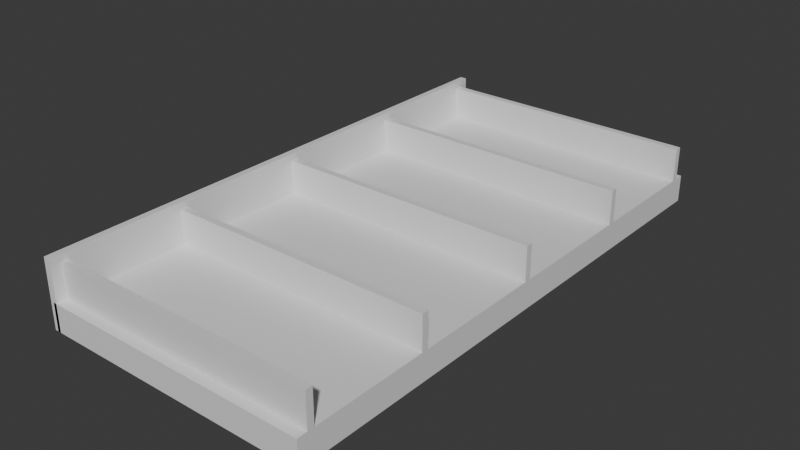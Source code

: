 # Source: Bookshelf_Left.blend  (saved by Blender 4.0.36; exported with 4.5.12 LTS)
import bpy
from mathutils import Matrix  # noqa: F401  (used for matrix-valued properties, if any)

bpy.ops.wm.read_factory_settings(use_empty=True)
scene = bpy.context.scene
scene.name = 'Scene'

# ---- collections
col_bookshelf = bpy.data.collections.new('Bookshelf'); scene.collection.children.link(col_bookshelf)

# ---- materials (node trees are filled in below, after node groups)
mat_material = bpy.data.materials.new('Material')
mat_material.alpha_threshold = 0.0
mat_material.use_transparent_shadow = False
mat_material.roughness = 0.5
mat_material.line_color = (0.0, 0.0, 0.0, 1.0)
mat_material_004 = bpy.data.materials.new('Material.004')
mat_material_004.alpha_threshold = 0.0
mat_material_004.use_transparent_shadow = False
mat_material_004.roughness = 0.5
mat_material_004.line_color = (0.0, 0.0, 0.0, 1.0)
mat_material_005 = bpy.data.materials.new('Material.005')
mat_material_005.alpha_threshold = 0.0
mat_material_005.use_transparent_shadow = False
mat_material_005.roughness = 0.5
mat_material_005.line_color = (0.0, 0.0, 0.0, 1.0)
mat_material_008 = bpy.data.materials.new('Material.008')
mat_material_008.alpha_threshold = 0.0
mat_material_008.use_transparent_shadow = False
mat_material_008.roughness = 0.5
mat_material_008.line_color = (0.0, 0.0, 0.0, 1.0)
mat_material_009 = bpy.data.materials.new('Material.009')
mat_material_009.alpha_threshold = 0.0
mat_material_009.use_transparent_shadow = False
mat_material_009.roughness = 0.5
mat_material_009.line_color = (0.0, 0.0, 0.0, 1.0)
mat_material_010 = bpy.data.materials.new('Material.010')
mat_material_010.alpha_threshold = 0.0
mat_material_010.use_transparent_shadow = False
mat_material_010.roughness = 0.5
mat_material_010.line_color = (0.0, 0.0, 0.0, 1.0)
mat_material_011 = bpy.data.materials.new('Material.011')
mat_material_011.alpha_threshold = 0.0
mat_material_011.use_transparent_shadow = False
mat_material_011.roughness = 0.5
mat_material_011.line_color = (0.0, 0.0, 0.0, 1.0)

# ---- material node trees
mat_material.use_nodes = True; mat_material.node_tree.nodes.clear()
_N = mat_material.node_tree.nodes; _L = mat_material.node_tree.links
n0 = _N.new('ShaderNodeOutputMaterial'); n0.name = 'Material Output'; n0.location = (300, 300)
n1 = _N.new('ShaderNodeBsdfPrincipled'); n1.name = 'Principled BSDF'; n1.location = (10, 300)
n1.inputs[3].default_value = 1.45
_L.new(n1.outputs[0], n0.inputs[0])
n0.is_active_output = True
mat_material_004.use_nodes = True; mat_material_004.node_tree.nodes.clear()
_N = mat_material_004.node_tree.nodes; _L = mat_material_004.node_tree.links
n0 = _N.new('ShaderNodeOutputMaterial'); n0.name = 'Material Output'; n0.location = (300, 300)
n1 = _N.new('ShaderNodeBsdfPrincipled'); n1.name = 'Principled BSDF'; n1.location = (10, 300)
n1.inputs[3].default_value = 1.45
_L.new(n1.outputs[0], n0.inputs[0])
n0.is_active_output = True
mat_material_005.use_nodes = True; mat_material_005.node_tree.nodes.clear()
_N = mat_material_005.node_tree.nodes; _L = mat_material_005.node_tree.links
n0 = _N.new('ShaderNodeOutputMaterial'); n0.name = 'Material Output'; n0.location = (300, 300)
n1 = _N.new('ShaderNodeBsdfPrincipled'); n1.name = 'Principled BSDF'; n1.location = (10, 300)
n1.inputs[3].default_value = 1.45
_L.new(n1.outputs[0], n0.inputs[0])
n0.is_active_output = True
mat_material_008.use_nodes = True; mat_material_008.node_tree.nodes.clear()
_N = mat_material_008.node_tree.nodes; _L = mat_material_008.node_tree.links
n0 = _N.new('ShaderNodeOutputMaterial'); n0.name = 'Material Output'; n0.location = (300, 300)
n1 = _N.new('ShaderNodeBsdfPrincipled'); n1.name = 'Principled BSDF'; n1.location = (10, 300)
n1.inputs[3].default_value = 1.45
_L.new(n1.outputs[0], n0.inputs[0])
n0.is_active_output = True
mat_material_009.use_nodes = True; mat_material_009.node_tree.nodes.clear()
_N = mat_material_009.node_tree.nodes; _L = mat_material_009.node_tree.links
n0 = _N.new('ShaderNodeOutputMaterial'); n0.name = 'Material Output'; n0.location = (300, 300)
n1 = _N.new('ShaderNodeBsdfPrincipled'); n1.name = 'Principled BSDF'; n1.location = (10, 300)
n1.inputs[3].default_value = 1.45
_L.new(n1.outputs[0], n0.inputs[0])
n0.is_active_output = True
mat_material_010.use_nodes = True; mat_material_010.node_tree.nodes.clear()
_N = mat_material_010.node_tree.nodes; _L = mat_material_010.node_tree.links
n0 = _N.new('ShaderNodeOutputMaterial'); n0.name = 'Material Output'; n0.location = (300, 300)
n1 = _N.new('ShaderNodeBsdfPrincipled'); n1.name = 'Principled BSDF'; n1.location = (10, 300)
n1.inputs[3].default_value = 1.45
_L.new(n1.outputs[0], n0.inputs[0])
n0.is_active_output = True
mat_material_011.use_nodes = True; mat_material_011.node_tree.nodes.clear()
_N = mat_material_011.node_tree.nodes; _L = mat_material_011.node_tree.links
n0 = _N.new('ShaderNodeOutputMaterial'); n0.name = 'Material Output'; n0.location = (300, 300)
n1 = _N.new('ShaderNodeBsdfPrincipled'); n1.name = 'Principled BSDF'; n1.location = (10, 300)
n1.inputs[3].default_value = 1.45
_L.new(n1.outputs[0], n0.inputs[0])
n0.is_active_output = True

# ---- world
world_world = bpy.data.worlds.new('World'); scene.world = world_world
world_world.use_nodes = True; world_world.node_tree.nodes.clear()
_N = world_world.node_tree.nodes; _L = world_world.node_tree.links
n0 = _N.new('ShaderNodeOutputWorld'); n0.name = 'World Output'; n0.location = (300, 300)
n1 = _N.new('ShaderNodeBackground'); n1.name = 'Background'; n1.location = (10, 300)
n1.inputs[0].default_value = (0.05088, 0.05088, 0.05088, 1.0)
_L.new(n1.outputs[0], n0.inputs[0])
n0.is_active_output = True
world_world.color = (0.05088, 0.05088, 0.05088)
world_world.use_sun_shadow = False
world_world.sun_shadow_jitter_overblur = 0.0

# ---- meshes
me_cube = bpy.data.meshes.new('Cube')
me_cube.from_pydata([(1.0, 1.0, 1.0), (1.0, 1.0, -1.0), (1.0, -1.0, 1.0), (1.0, -1.0, -1.0), (-1.0, 1.0, 1.0), (-1.0, 1.0, -1.0), (-1.0, -1.0, 1.0), (-1.0, -1.0, -1.0)], [], [(0, 4, 6, 2), (3, 2, 6, 7), (7, 6, 4, 5), (5, 1, 3, 7), (1, 0, 2, 3), (5, 4, 0, 1)])
_uv = me_cube.uv_layers.new(name='UVMap')
_uv.uv.foreach_set('vector', [0.625, 0.5, 0.875, 0.5, 0.875, 0.75, 0.625, 0.75, 0.375, 0.75, 0.625, 0.75, 0.625, 1.0, 0.375, 1.0, 0.375, 0.0, 0.625, 0.0, 0.625, 0.25, 0.375, 0.25, 0.125, 0.5, 0.375, 0.5, 0.375, 0.75, 0.125, 0.75, 0.375, 0.5, 0.625, 0.5, 0.625, 0.75, 0.375, 0.75, 0.375, 0.25, 0.625, 0.25, 0.625, 0.5, 0.375, 0.5])
me_cube.materials.append(mat_material)
me_cube.use_mirror_vertex_groups = False
me_cube.update()
me_cube_004 = bpy.data.meshes.new('Cube.004')
me_cube_004.from_pydata([(1.0, 1.0, 1.0), (1.0, 1.0, -1.0), (1.0, -1.0, 1.0), (1.0, -1.0, -1.0), (-1.0, 1.0, 1.0), (-1.0, 1.0, -1.0), (-1.0, -1.0, 1.0), (-1.0, -1.0, -1.0)], [], [(0, 4, 6, 2), (3, 2, 6, 7), (7, 6, 4, 5), (5, 1, 3, 7), (1, 0, 2, 3), (5, 4, 0, 1)])
_uv = me_cube_004.uv_layers.new(name='UVMap')
_uv.uv.foreach_set('vector', [0.625, 0.5, 0.875, 0.5, 0.875, 0.75, 0.625, 0.75, 0.375, 0.75, 0.625, 0.75, 0.625, 1.0, 0.375, 1.0, 0.375, 0.0, 0.625, 0.0, 0.625, 0.25, 0.375, 0.25, 0.125, 0.5, 0.375, 0.5, 0.375, 0.75, 0.125, 0.75, 0.375, 0.5, 0.625, 0.5, 0.625, 0.75, 0.375, 0.75, 0.375, 0.25, 0.625, 0.25, 0.625, 0.5, 0.375, 0.5])
me_cube_004.materials.append(mat_material_004)
me_cube_004.use_mirror_vertex_groups = False
me_cube_004.update()
me_cube_005 = bpy.data.meshes.new('Cube.005')
me_cube_005.from_pydata([(1.0, 1.0, 1.0), (1.0, 1.0, -1.0), (1.0, -1.0, 1.0), (1.0, -1.0, -1.0), (-1.0, 1.0, 1.0), (-1.0, 1.0, -1.0), (-1.0, -1.0, 1.0), (-1.0, -1.0, -1.0)], [], [(0, 4, 6, 2), (3, 2, 6, 7), (7, 6, 4, 5), (5, 1, 3, 7), (1, 0, 2, 3), (5, 4, 0, 1)])
_uv = me_cube_005.uv_layers.new(name='UVMap')
_uv.uv.foreach_set('vector', [0.625, 0.5, 0.875, 0.5, 0.875, 0.75, 0.625, 0.75, 0.375, 0.75, 0.625, 0.75, 0.625, 1.0, 0.375, 1.0, 0.375, 0.0, 0.625, 0.0, 0.625, 0.25, 0.375, 0.25, 0.125, 0.5, 0.375, 0.5, 0.375, 0.75, 0.125, 0.75, 0.375, 0.5, 0.625, 0.5, 0.625, 0.75, 0.375, 0.75, 0.375, 0.25, 0.625, 0.25, 0.625, 0.5, 0.375, 0.5])
me_cube_005.materials.append(mat_material_005)
me_cube_005.use_mirror_vertex_groups = False
me_cube_005.update()
me_cube_008 = bpy.data.meshes.new('Cube.008')
me_cube_008.from_pydata([(1.0, 1.0, 1.0), (1.0, 1.0, -1.0), (1.0, -1.0, 1.0), (1.0, -1.0, -1.0), (-1.0, 1.0, 1.0), (-1.0, 1.0, -1.0), (-1.0, -1.0, 1.0), (-1.0, -1.0, -1.0)], [], [(0, 4, 6, 2), (3, 2, 6, 7), (7, 6, 4, 5), (5, 1, 3, 7), (1, 0, 2, 3), (5, 4, 0, 1)])
_uv = me_cube_008.uv_layers.new(name='UVMap')
_uv.uv.foreach_set('vector', [0.625, 0.5, 0.875, 0.5, 0.875, 0.75, 0.625, 0.75, 0.375, 0.75, 0.625, 0.75, 0.625, 1.0, 0.375, 1.0, 0.375, 0.0, 0.625, 0.0, 0.625, 0.25, 0.375, 0.25, 0.125, 0.5, 0.375, 0.5, 0.375, 0.75, 0.125, 0.75, 0.375, 0.5, 0.625, 0.5, 0.625, 0.75, 0.375, 0.75, 0.375, 0.25, 0.625, 0.25, 0.625, 0.5, 0.375, 0.5])
me_cube_008.materials.append(mat_material_008)
me_cube_008.use_mirror_vertex_groups = False
me_cube_008.update()
me_cube_009 = bpy.data.meshes.new('Cube.009')
me_cube_009.from_pydata([(1.0, 1.0, 1.0), (1.0, 1.0, -1.0), (1.0, -1.0, 1.0), (1.0, -1.0, -1.0), (-1.0, 1.0, 1.0), (-1.0, 1.0, -1.0), (-1.0, -1.0, 1.0), (-1.0, -1.0, -1.0)], [], [(0, 4, 6, 2), (3, 2, 6, 7), (7, 6, 4, 5), (5, 1, 3, 7), (1, 0, 2, 3), (5, 4, 0, 1)])
_uv = me_cube_009.uv_layers.new(name='UVMap')
_uv.uv.foreach_set('vector', [0.625, 0.5, 0.875, 0.5, 0.875, 0.75, 0.625, 0.75, 0.375, 0.75, 0.625, 0.75, 0.625, 1.0, 0.375, 1.0, 0.375, 0.0, 0.625, 0.0, 0.625, 0.25, 0.375, 0.25, 0.125, 0.5, 0.375, 0.5, 0.375, 0.75, 0.125, 0.75, 0.375, 0.5, 0.625, 0.5, 0.625, 0.75, 0.375, 0.75, 0.375, 0.25, 0.625, 0.25, 0.625, 0.5, 0.375, 0.5])
me_cube_009.materials.append(mat_material_009)
me_cube_009.use_mirror_vertex_groups = False
me_cube_009.update()
me_cube_010 = bpy.data.meshes.new('Cube.010')
me_cube_010.from_pydata([(1.0, 1.0, 1.0), (1.0, 1.0, -1.0), (1.0, -1.0, 1.0), (1.0, -1.0, -1.0), (-1.0, 1.0, 1.0), (-1.0, 1.0, -1.0), (-1.0, -1.0, 1.0), (-1.0, -1.0, -1.0)], [], [(0, 4, 6, 2), (3, 2, 6, 7), (7, 6, 4, 5), (5, 1, 3, 7), (1, 0, 2, 3), (5, 4, 0, 1)])
_uv = me_cube_010.uv_layers.new(name='UVMap')
_uv.uv.foreach_set('vector', [0.625, 0.5, 0.875, 0.5, 0.875, 0.75, 0.625, 0.75, 0.375, 0.75, 0.625, 0.75, 0.625, 1.0, 0.375, 1.0, 0.375, 0.0, 0.625, 0.0, 0.625, 0.25, 0.375, 0.25, 0.125, 0.5, 0.375, 0.5, 0.375, 0.75, 0.125, 0.75, 0.375, 0.5, 0.625, 0.5, 0.625, 0.75, 0.375, 0.75, 0.375, 0.25, 0.625, 0.25, 0.625, 0.5, 0.375, 0.5])
me_cube_010.materials.append(mat_material_010)
me_cube_010.use_mirror_vertex_groups = False
me_cube_010.update()
me_cube_011 = bpy.data.meshes.new('Cube.011')
me_cube_011.from_pydata([(1.0, 1.0, 1.0), (1.0, 1.0, -1.0), (1.0, -1.0, 1.0), (1.0, -1.0, -1.0), (-1.0, 1.0, 1.0), (-1.0, 1.0, -1.0), (-1.0, -1.0, 1.0), (-1.0, -1.0, -1.0)], [], [(0, 4, 6, 2), (3, 2, 6, 7), (7, 6, 4, 5), (5, 1, 3, 7), (1, 0, 2, 3), (5, 4, 0, 1)])
_uv = me_cube_011.uv_layers.new(name='UVMap')
_uv.uv.foreach_set('vector', [0.625, 0.5, 0.875, 0.5, 0.875, 0.75, 0.625, 0.75, 0.375, 0.75, 0.625, 0.75, 0.625, 1.0, 0.375, 1.0, 0.375, 0.0, 0.625, 0.0, 0.625, 0.25, 0.375, 0.25, 0.125, 0.5, 0.375, 0.5, 0.375, 0.75, 0.125, 0.75, 0.375, 0.5, 0.625, 0.5, 0.625, 0.75, 0.375, 0.75, 0.375, 0.25, 0.625, 0.25, 0.625, 0.5, 0.375, 0.5])
me_cube_011.materials.append(mat_material_011)
me_cube_011.use_mirror_vertex_groups = False
me_cube_011.update()

# ---- objects
ob_cube = bpy.data.objects.new('Cube', me_cube)
ob_edge = bpy.data.objects.new('Edge', me_cube_004)
ob_shelf = bpy.data.objects.new('Shelf', me_cube_005)
ob_shelf_001 = bpy.data.objects.new('Shelf.001', me_cube_008)
ob_shelf_002 = bpy.data.objects.new('Shelf.002', me_cube_009)
ob_shelf_003 = bpy.data.objects.new('Shelf.003', me_cube_010)
ob_shelf_004 = bpy.data.objects.new('Shelf.004', me_cube_011)

# ---- transforms, parenting, visibility, modifiers, constraints
ob_cube.location = (0.0, 0.0, 0.0)
ob_cube.scale = (0.5, 1.0, 0.05)
ob_cube.lock_rotations_4d = False
ob_cube.empty_display_type = 'ARROWS'
ob_cube.lineart.crease_threshold = 0.0
ob_edge.location = (-0.5, 0.0, 0.075)
ob_edge.rotation_euler = (-0.0, 1.571, 0.0)
ob_edge.scale = (0.125, 1.0, 0.0125)
ob_edge.lock_rotations_4d = False
ob_edge.empty_display_type = 'ARROWS'
ob_edge.lineart.crease_threshold = 0.0
ob_shelf.location = (0.0, 0.0, 0.075)
ob_shelf.rotation_euler = (1.571, 1.571, 0.0)
ob_shelf.scale = (0.1, 0.5, 0.0125)
ob_shelf.lock_rotations_4d = False
ob_shelf.empty_display_type = 'ARROWS'
ob_shelf.lineart.crease_threshold = 0.0
ob_shelf_001.location = (0.0, -0.95, 0.075)
ob_shelf_001.rotation_euler = (1.571, 1.571, 0.0)
ob_shelf_001.scale = (0.1, 0.5, 0.0125)
ob_shelf_001.lock_rotations_4d = False
ob_shelf_001.empty_display_type = 'ARROWS'
ob_shelf_001.lineart.crease_threshold = 0.0
ob_shelf_002.location = (0.0, -0.5, 0.075)
ob_shelf_002.rotation_euler = (1.571, 1.571, 0.0)
ob_shelf_002.scale = (0.1, 0.5, 0.0125)
ob_shelf_002.lock_rotations_4d = False
ob_shelf_002.empty_display_type = 'ARROWS'
ob_shelf_002.lineart.crease_threshold = 0.0
ob_shelf_003.location = (0.0, 0.5, 0.075)
ob_shelf_003.rotation_euler = (1.571, 1.571, 0.0)
ob_shelf_003.scale = (0.1, 0.5, 0.0125)
ob_shelf_003.lock_rotations_4d = False
ob_shelf_003.empty_display_type = 'ARROWS'
ob_shelf_003.lineart.crease_threshold = 0.0
ob_shelf_004.location = (0.0, 0.95, 0.075)
ob_shelf_004.rotation_euler = (1.571, 1.571, 0.0)
ob_shelf_004.scale = (0.1, 0.5, 0.0125)
ob_shelf_004.lock_rotations_4d = False
ob_shelf_004.empty_display_type = 'ARROWS'
ob_shelf_004.lineart.crease_threshold = 0.0

# ---- collection membership
col_bookshelf.objects.link(ob_cube)
col_bookshelf.objects.link(ob_edge)
col_bookshelf.objects.link(ob_shelf)
col_bookshelf.objects.link(ob_shelf_001)
col_bookshelf.objects.link(ob_shelf_002)
col_bookshelf.objects.link(ob_shelf_003)
col_bookshelf.objects.link(ob_shelf_004)

# ---- scene / render settings (as saved in the file)
scene.frame_start = 1; scene.frame_end = 250; scene.frame_set(1)
scene.render.engine = 'BLENDER_EEVEE_NEXT'
scene.cycles.sampling_pattern = 'TABULATED_SOBOL'
bpy.context.view_layer.update()

# ---- added for rendering (the .blend has no active camera and no usable light): camera, sun
cam_auto = bpy.data.cameras.new('AutoCamera')
cam_auto.lens = 50.0
cam_auto.sensor_width = 36.0
cam_auto.clip_end = 1000.0
ob_auto_camera = bpy.data.objects.new('AutoCamera', cam_auto)
scene.collection.objects.link(ob_auto_camera)
ob_auto_camera.location = (2.08067, -2.50431, 1.74454)
ob_auto_camera.rotation_euler = (1.09748, -7.21219e-08, 0.694738)
scene.camera = ob_auto_camera
light_auto_sun = bpy.data.lights.new('AutoSun', 'SUN')
light_auto_sun.energy = 3.0
light_auto_sun.angle = 0.0523599
ob_auto_sun = bpy.data.objects.new('AutoSun', light_auto_sun)
scene.collection.objects.link(ob_auto_sun)
ob_auto_sun.rotation_euler = (0.872665, 0.174533, 0.523599)
bpy.context.view_layer.update()
